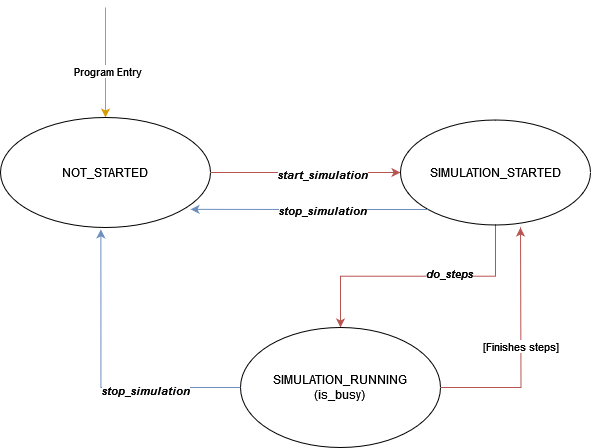

The diagram above was exported from draw.io. Its source (the exported page's mxGraphModel, read from the mxfile embedded in the PNG):
<mxGraphModel dx="956" dy="556" grid="1" gridSize="10" guides="1" tooltips="1" connect="1" arrows="1" fold="1" page="1" pageScale="1" pageWidth="1100" pageHeight="850" background="none" math="0" shadow="0">
  <root>
    <mxCell id="0" />
    <mxCell id="1" parent="0" />
    <mxCell id="zHVRG3rP4FonolcX5J_z-3" style="edgeStyle=orthogonalEdgeStyle;rounded=0;orthogonalLoop=1;jettySize=auto;html=1;startArrow=classic;startFill=1;endArrow=none;endFill=0;fillColor=#ffe6cc;strokeColor=#d79b00;" edge="1" parent="1" source="zHVRG3rP4FonolcX5J_z-1">
      <mxGeometry relative="1" as="geometry">
        <mxPoint x="295" y="60" as="targetPoint" />
      </mxGeometry>
    </mxCell>
    <mxCell id="zHVRG3rP4FonolcX5J_z-4" value="Program Entry" style="edgeLabel;html=1;align=center;verticalAlign=middle;resizable=0;points=[];" vertex="1" connectable="0" parent="zHVRG3rP4FonolcX5J_z-3">
      <mxGeometry x="-0.1659" y="-2" relative="1" as="geometry">
        <mxPoint as="offset" />
      </mxGeometry>
    </mxCell>
    <mxCell id="zHVRG3rP4FonolcX5J_z-5" style="edgeStyle=orthogonalEdgeStyle;rounded=0;orthogonalLoop=1;jettySize=auto;html=1;exitX=1;exitY=0.5;exitDx=0;exitDy=0;fillColor=#f8cecc;strokeColor=#b85450;" edge="1" parent="1" source="zHVRG3rP4FonolcX5J_z-1" target="zHVRG3rP4FonolcX5J_z-6">
      <mxGeometry relative="1" as="geometry">
        <mxPoint x="560" y="225" as="targetPoint" />
      </mxGeometry>
    </mxCell>
    <mxCell id="zHVRG3rP4FonolcX5J_z-7" value="&lt;div&gt;&lt;b&gt;&lt;i&gt;start_simulation&lt;/i&gt;&lt;/b&gt;&lt;/div&gt;" style="edgeLabel;html=1;align=center;verticalAlign=middle;resizable=0;points=[];" vertex="1" connectable="0" parent="zHVRG3rP4FonolcX5J_z-5">
      <mxGeometry x="0.1699" y="-2" relative="1" as="geometry">
        <mxPoint as="offset" />
      </mxGeometry>
    </mxCell>
    <mxCell id="zHVRG3rP4FonolcX5J_z-1" value="NOT_STARTED" style="ellipse;whiteSpace=wrap;html=1;" vertex="1" parent="1">
      <mxGeometry x="190" y="170" width="210" height="110" as="geometry" />
    </mxCell>
    <mxCell id="zHVRG3rP4FonolcX5J_z-8" style="edgeStyle=orthogonalEdgeStyle;rounded=0;orthogonalLoop=1;jettySize=auto;html=1;fillColor=#f8cecc;strokeColor=#b85450;" edge="1" parent="1" source="zHVRG3rP4FonolcX5J_z-6" target="zHVRG3rP4FonolcX5J_z-10">
      <mxGeometry relative="1" as="geometry">
        <mxPoint x="684.9999999999998" y="400" as="targetPoint" />
      </mxGeometry>
    </mxCell>
    <mxCell id="zHVRG3rP4FonolcX5J_z-9" value="&lt;b&gt;&lt;i&gt;do_steps&lt;/i&gt;&lt;/b&gt;" style="edgeLabel;html=1;align=center;verticalAlign=middle;resizable=0;points=[];" vertex="1" connectable="0" parent="zHVRG3rP4FonolcX5J_z-8">
      <mxGeometry x="-0.2439" y="-3" relative="1" as="geometry">
        <mxPoint as="offset" />
      </mxGeometry>
    </mxCell>
    <mxCell id="zHVRG3rP4FonolcX5J_z-6" value="SIMULATION_STARTED" style="ellipse;whiteSpace=wrap;html=1;" vertex="1" parent="1">
      <mxGeometry x="590" y="172.5" width="190" height="105" as="geometry" />
    </mxCell>
    <mxCell id="zHVRG3rP4FonolcX5J_z-11" style="edgeStyle=orthogonalEdgeStyle;rounded=0;orthogonalLoop=1;jettySize=auto;html=1;fillColor=#f8cecc;strokeColor=#b85450;" edge="1" parent="1" source="zHVRG3rP4FonolcX5J_z-10">
      <mxGeometry relative="1" as="geometry">
        <mxPoint x="709.9999999999998" y="280" as="targetPoint" />
      </mxGeometry>
    </mxCell>
    <mxCell id="zHVRG3rP4FonolcX5J_z-12" value="&lt;div&gt;[Finishes steps]&lt;/div&gt;" style="edgeLabel;html=1;align=center;verticalAlign=middle;resizable=0;points=[];" vertex="1" connectable="0" parent="zHVRG3rP4FonolcX5J_z-11">
      <mxGeometry x="0.0164" y="1" relative="1" as="geometry">
        <mxPoint as="offset" />
      </mxGeometry>
    </mxCell>
    <mxCell id="zHVRG3rP4FonolcX5J_z-10" value="&lt;div&gt;SIMULATION_RUNNING&lt;/div&gt;&lt;div&gt;(is_busy)&lt;br&gt;&lt;/div&gt;" style="ellipse;whiteSpace=wrap;html=1;" vertex="1" parent="1">
      <mxGeometry x="430" y="380" width="200" height="120" as="geometry" />
    </mxCell>
    <mxCell id="zHVRG3rP4FonolcX5J_z-13" style="edgeStyle=orthogonalEdgeStyle;rounded=0;orthogonalLoop=1;jettySize=auto;html=1;exitX=0;exitY=1;exitDx=0;exitDy=0;entryX=0.905;entryY=0.835;entryDx=0;entryDy=0;entryPerimeter=0;fillColor=#dae8fc;strokeColor=#6c8ebf;" edge="1" parent="1" source="zHVRG3rP4FonolcX5J_z-6" target="zHVRG3rP4FonolcX5J_z-1">
      <mxGeometry relative="1" as="geometry" />
    </mxCell>
    <mxCell id="zHVRG3rP4FonolcX5J_z-14" value="&lt;i&gt;&lt;b&gt;stop_simulation&lt;/b&gt;&lt;/i&gt;" style="edgeLabel;html=1;align=center;verticalAlign=middle;resizable=0;points=[];" vertex="1" connectable="0" parent="zHVRG3rP4FonolcX5J_z-13">
      <mxGeometry x="-0.104" y="1" relative="1" as="geometry">
        <mxPoint x="-3" as="offset" />
      </mxGeometry>
    </mxCell>
    <mxCell id="zHVRG3rP4FonolcX5J_z-15" style="edgeStyle=orthogonalEdgeStyle;rounded=0;orthogonalLoop=1;jettySize=auto;html=1;entryX=0.478;entryY=1.017;entryDx=0;entryDy=0;entryPerimeter=0;fillColor=#dae8fc;strokeColor=#6c8ebf;" edge="1" parent="1" source="zHVRG3rP4FonolcX5J_z-10" target="zHVRG3rP4FonolcX5J_z-1">
      <mxGeometry relative="1" as="geometry" />
    </mxCell>
    <mxCell id="zHVRG3rP4FonolcX5J_z-16" value="&lt;i&gt;&lt;b&gt;stop_simulation&lt;/b&gt;&lt;/i&gt;" style="edgeLabel;html=1;align=center;verticalAlign=middle;resizable=0;points=[];" vertex="1" connectable="0" parent="zHVRG3rP4FonolcX5J_z-15">
      <mxGeometry x="-0.3599" y="3" relative="1" as="geometry">
        <mxPoint as="offset" />
      </mxGeometry>
    </mxCell>
  </root>
</mxGraphModel>